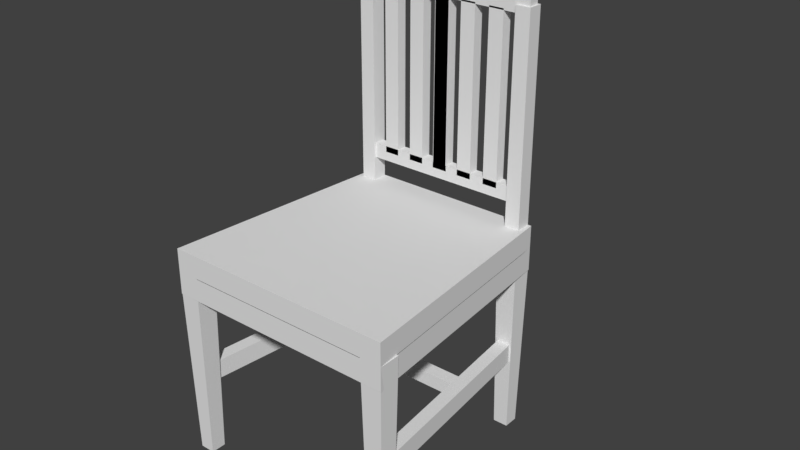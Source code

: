 # Source: chairs.blend  (saved by Blender 2.79.0; exported with 4.5.12 LTS)
import bpy
from mathutils import Matrix  # noqa: F401  (used for matrix-valued properties, if any)

bpy.ops.wm.read_factory_settings(use_empty=True)
scene = bpy.context.scene
scene.name = 'Scene'

# ---- collections
col_collection_1 = bpy.data.collections.new('Collection 1'); scene.collection.children.link(col_collection_1)
col_collection_1.hide_render = True
col_collection_1.hide_viewport = True
col_collection_2 = bpy.data.collections.new('Collection 2'); scene.collection.children.link(col_collection_2)

# ---- materials (node trees are filled in below, after node groups)
mat_chair_panton = bpy.data.materials.new('chair_panton')
mat_chair_panton.alpha_threshold = 0.0
mat_chair_panton.use_transparent_shadow = False
mat_chair_panton.diffuse_color = (0.8, 0.05896, 0.02959, 1.0)
mat_chair_panton.roughness = 0.5
mat_chair_panton.specular_intensity = 1.0
mat_chaise_bois = bpy.data.materials.new('chaise_bois')
mat_chaise_bois.alpha_threshold = 0.0
mat_chaise_bois.use_transparent_shadow = False
mat_chaise_bois.roughness = 0.5

# ---- material node trees

# ---- world
world_world = bpy.data.worlds.new('World'); scene.world = world_world
world_world.color = (0.05088, 0.05088, 0.05088)
world_world.use_sun_shadow = False
world_world.sun_shadow_jitter_overblur = 0.0
world_world.cycles.sampling_method = 'MANUAL'

# ---- meshes
me_plane_001 = bpy.data.meshes.new('Plane.001')
me_plane_001.from_pydata([(0.9336, -0.5315, 0.0), (0.7517, 0.1844, 0.0), (0.0, 0.1361, 0.1542), (0.0, 1.0, 0.0), (0.9336, 0.4243, 1.739), (0.0, 0.8076, 1.456), (0.5, -0.1669, 0.0), (0.5, 0.7494, 0.0), (0.4282, 0.8076, 1.556), (0.9336, -0.925, 0.8513), (0.9336, -0.7433, 1.52), (0.9336, -0.9724, 1.243), (0.0, -0.3206, 1.477), (0.0, -0.6367, 1.058), (0.0, -0.6195, 1.31), (0.5, -0.7306, 0.9847), (0.5, -0.4351, 1.543), (0.5, -0.7252, 1.311), (0.9336, -0.1414, 1.558), (0.5068, 0.2367, 1.362), (0.0, 0.3184, 1.206), (0.9336, -0.8672, 0.6383), (0.5, -0.4141, 0.6553), (0.0, -0.2256, 0.6428), (0.7551, 0.4243, 2.526), (0.0, 0.8076, 2.995), (0.4705, 0.8076, 2.888)], [], [(6, 0, 1, 7), (19, 20, 5, 8), (22, 23, 13, 15), (18, 19, 8, 4), (2, 6, 7, 3), (16, 10, 11, 17), (17, 11, 9, 15), (12, 16, 17, 14), (14, 17, 15, 13), (21, 22, 15, 9), (10, 16, 19, 18), (16, 12, 20, 19), (0, 6, 22, 21), (6, 2, 23, 22), (8, 5, 25, 26), (4, 8, 26, 24)])
me_plane_001.polygons.foreach_set('use_smooth', [True] * 16)
me_plane_001.use_remesh_preserve_volume = False
me_plane_001.use_remesh_preserve_attributes = False
me_plane_001.use_mirror_vertex_groups = False
me_plane_001.update()
me_plane = bpy.data.meshes.new('Plane')
me_plane.from_pydata([(0.9907, -0.3703, 0.1988), (0.8103, 0.1844, 0.1), (0.0, 0.3235, 0.5533), (0.0, 1.008, 0.3443), (1.004, 0.4787, 1.494), (0.0, 0.8866, 1.334), (0.5306, 0.04788, 0.384), (0.5164, 0.7564, 0.2058), (0.4688, 0.8865, 1.371), (0.988, -0.6196, 0.8629), (0.9633, -0.4286, 1.304), (0.9785, -0.6168, 1.085), (0.0, -0.3136, 1.379), (0.0, -0.3643, 1.091), (0.0, -0.3852, 1.26), (0.5406, -0.6445, 1.015), (0.5194, -0.4181, 1.446), (0.533, -0.6411, 1.268), (0.96, -0.1394, 1.332), (0.5406, 0.2457, 1.13), (0.0, 0.3254, 1.045), (0.9997, -0.5915, 0.6352), (0.5482, -0.3411, 0.7039), (0.0, -0.05622, 0.7799), (0.8252, 0.6795, 2.531), (0.0, 1.026, 2.995), (0.4967, 1.023, 2.89), (0.9336, -0.5315, 0.0), (0.8103, 0.1844, 0.0), (0.0, 0.1361, 0.1542), (0.0, 1.0, 0.0), (0.9336, 0.1537, 1.889), (0.0, 0.8076, 1.456), (0.5, -0.1669, 0.0), (0.5, 0.7494, 0.0), (0.4282, 0.8076, 1.556), (0.9336, -0.925, 0.8513), (0.9336, -0.7433, 1.52), (0.9336, -0.9724, 1.243), (0.0, -0.3206, 1.477), (0.0, -0.6367, 1.058), (0.0, -0.6195, 1.31), (0.5, -0.7306, 0.9847), (0.5, -0.4351, 1.543), (0.5, -0.7252, 1.311), (0.9336, -0.1414, 1.558), (0.5068, 0.2367, 1.362), (0.0, 0.3184, 1.206), (0.9336, -0.8672, 0.5212), (0.5, -0.4141, 0.6553), (0.0, -0.2256, 0.6428), (0.7551, 0.4243, 2.526), (0.0, 0.6663, 2.995), (0.4705, 0.6663, 2.888)], [], [(6, 0, 1, 7), (19, 20, 5, 8), (22, 23, 13, 15), (18, 19, 8, 4), (2, 6, 7, 3), (16, 10, 11, 17), (17, 11, 9, 15), (12, 16, 17, 14), (14, 17, 15, 13), (21, 22, 15, 9), (10, 16, 19, 18), (16, 12, 20, 19), (0, 6, 22, 21), (6, 2, 23, 22), (8, 5, 25, 26), (4, 8, 26, 24), (33, 34, 28, 27), (46, 35, 32, 47), (49, 42, 40, 50), (45, 31, 35, 46), (29, 30, 34, 33), (43, 44, 38, 37), (44, 42, 36, 38), (39, 41, 44, 43), (41, 40, 42, 44), (48, 36, 42, 49), (37, 45, 46, 43), (43, 46, 47, 39), (27, 48, 49, 33), (33, 49, 50, 29), (35, 53, 52, 32), (31, 51, 53, 35), (1, 0, 27, 28), (3, 7, 34, 30), (7, 1, 28, 34), (11, 10, 37, 38), (9, 11, 38, 36), (0, 21, 48, 27), (10, 18, 45, 37), (18, 4, 31, 45), (21, 9, 36, 48), (24, 26, 53, 51), (26, 25, 52, 53), (4, 24, 51, 31)])
me_plane.polygons.foreach_set('use_smooth', [True] * 44)
me_plane.materials.append(mat_chair_panton)
me_plane.use_remesh_preserve_volume = False
me_plane.use_remesh_preserve_attributes = False
me_plane.use_mirror_vertex_groups = False
me_plane.update()
me_plane_002 = bpy.data.meshes.new('Plane.002')
me_plane_002.from_pydata([(0.7732, -0.9152, 1.276), (0.6368, 0.6312, 1.276), (0.7732, -0.9152, 1.425), (0.6368, 0.6312, 1.425), (0.6531, -0.894, 0.0), (0.6319, -0.9152, 1.276), (0.6531, -0.795, 0.0), (0.6319, -0.7739, 1.276), (0.752, -0.894, 0.0), (0.7732, -0.9152, 1.276), (0.752, -0.795, 0.0), (0.7732, -0.7739, 1.276), (0.0, -0.9152, 1.276), (0.0, 0.6312, 1.276), (0.0, -0.9152, 1.425), (0.0, 0.6312, 1.425), (0.5154, 0.5111, 0.0), (0.4942, 0.4899, 1.276), (0.5154, 0.6101, 0.0), (0.4942, 0.6312, 1.276), (0.6144, 0.5111, 0.0), (0.6356, 0.4899, 1.276), (0.6144, 0.6101, 0.0), (0.6356, 0.6312, 1.276), (0.7732, -0.9152, 1.123), (0.6368, 0.6312, 1.123), (0.7732, -0.9152, 1.273), (0.6368, 0.6312, 1.273), (0.0, -0.9152, 1.123), (0.0, 0.6312, 1.123), (0.0, -0.9152, 1.273), (0.0, 0.6312, 1.273), (0.5231, 0.5034, 0.5026), (0.5231, 0.5034, 0.629), (0.6562, -0.7845, 0.5026), (0.6562, -0.7845, 0.629), (0.7431, -0.7755, 0.5026), (0.61, 0.5124, 0.5026), (0.7431, -0.7755, 0.629), (0.61, 0.5124, 0.629), (0.5969, -0.04486, 0.522), (0.5969, -0.04486, 0.6118), (0.5969, 0.04486, 0.522), (0.5969, 0.04486, 0.6118), (0.0, 0.04486, 0.522), (0.0, 0.04486, 0.6118), (0.0, -0.04486, 0.522), (0.0, -0.04486, 0.6118), (0.0, 0.6135, 1.682), (0.5154, 0.6281, 2.78), (0.6144, 0.6281, 2.78), (0.6144, 0.5291, 2.78), (0.5154, 0.5291, 2.78), (0.6144, 0.6281, 1.425), (0.6144, 0.5291, 1.425), (0.5154, 0.6281, 1.425), (0.5154, 0.5291, 1.425), (0.0, 0.6135, 1.583), (0.0, 0.5436, 1.583), (0.0, 0.5436, 1.682), (0.5237, 0.6135, 1.682), (0.5237, 0.5436, 1.682), (0.5237, 0.6135, 1.583), (0.5237, 0.5436, 1.583), (0.0, 0.6135, 2.914), (0.0, 0.6135, 2.73), (0.0, 0.5436, 2.73), (0.0, 0.5436, 2.914), (0.6032, 0.6135, 2.914), (0.6032, 0.5436, 2.914), (0.6032, 0.6135, 2.73), (0.6032, 0.5436, 2.73), (0.4297, 0.6135, 2.74), (0.3308, 0.6135, 2.74), (0.3308, 0.5436, 2.74), (0.4297, 0.5436, 2.74), (0.4297, 0.6135, 1.643), (0.4297, 0.5436, 1.643), (0.3308, 0.6135, 1.643), (0.3308, 0.5436, 1.643), (0.2346, 0.6135, 2.74), (0.1356, 0.6135, 2.74), (0.1356, 0.5436, 2.74), (0.2346, 0.5436, 2.74), (0.2346, 0.6135, 1.643), (0.2346, 0.5436, 1.643), (0.1356, 0.6135, 1.643), (0.1356, 0.5436, 1.643), (0.04795, 0.6135, 2.74), (-0.05103, 0.6135, 2.74), (-0.05103, 0.5436, 2.74), (0.04795, 0.5436, 2.74), (0.04795, 0.6135, 1.643), (0.04795, 0.5436, 1.643), (-0.05103, 0.6135, 1.643), (-0.05103, 0.5436, 1.643)], [], [(12, 13, 1, 0), (14, 2, 3, 15), (0, 1, 3, 2), (12, 0, 2, 14), (4, 5, 7, 6), (6, 7, 11, 10), (10, 11, 9, 8), (8, 9, 5, 4), (6, 10, 8, 4), (11, 7, 5, 9), (1, 13, 15, 3), (16, 17, 19, 18), (18, 19, 23, 22), (22, 23, 21, 20), (20, 21, 17, 16), (18, 22, 20, 16), (23, 19, 17, 21), (24, 25, 27, 26), (28, 24, 26, 30), (25, 29, 31, 27), (34, 35, 33, 32), (36, 37, 39, 38), (32, 33, 39, 37), (34, 32, 37, 36), (35, 34, 36, 38), (33, 35, 38, 39), (44, 45, 43, 42), (42, 43, 41, 40), (44, 42, 40, 46), (43, 45, 47, 41), (40, 41, 47, 46), (53, 50, 51, 54), (56, 52, 49, 55), (49, 52, 51, 50), (55, 53, 54, 56), (55, 49, 50, 53), (54, 51, 52, 56), (48, 57, 58, 59), (60, 61, 63, 62), (59, 58, 63, 61), (57, 48, 60, 62), (58, 57, 62, 63), (48, 59, 61, 60), (64, 65, 66, 67), (68, 69, 71, 70), (67, 66, 71, 69), (65, 64, 68, 70), (66, 65, 70, 71), (64, 67, 69, 68), (72, 73, 74, 75), (76, 77, 79, 78), (75, 74, 79, 77), (73, 72, 76, 78), (74, 73, 78, 79), (72, 75, 77, 76), (80, 81, 82, 83), (84, 85, 87, 86), (83, 82, 87, 85), (81, 80, 84, 86), (82, 81, 86, 87), (80, 83, 85, 84), (88, 89, 90, 91), (92, 93, 95, 94), (91, 90, 95, 93), (89, 88, 92, 94), (90, 89, 94, 95), (88, 91, 93, 92)])
_uv = me_plane_002.uv_layers.new(name='UVMap')
_uv.uv.foreach_set('vector', [0.0001021, 0.0001021, 0.8742, 0.02332, 0.7996, 0.1457, 0.1478, 0.1643, 0.1253, 0.2538, 0.1706, 0.1104, 0.8236, 0.1169, 0.9999, 0.2538, 0.1478, 0.1643, 0.7996, 0.1457, 0.8236, 0.1169, 0.1706, 0.1104, 0.0001021, 0.0001021, 0.1478, 0.1643, 0.1706, 0.1104, 0.1253, 0.2538, 0.0, 0.0, 1.0, 0.0, 1.0, 1.0, 0.0, 1.0, 0.0, 0.0, 1.0, 0.0, 1.0, 1.0, 0.0, 1.0, 0.0, 0.0, 1.0, 0.0, 1.0, 1.0, 0.0, 1.0, 0.0, 0.0, 1.0, 0.0, 1.0, 1.0, 0.0, 1.0, 0.0, 0.0, 1.0, 0.0, 1.0, 1.0, 0.0, 1.0, 0.0, 0.0, 1.0, 0.0, 1.0, 1.0, 0.0, 1.0, 0.7996, 0.1457, 0.8742, 0.02332, 0.9999, 0.2538, 0.8236, 0.1169, 0.0, 0.0, 1.0, 0.0, 1.0, 1.0, 0.0, 1.0, 0.0, 0.0, 1.0, 0.0, 1.0, 1.0, 0.0, 1.0, 0.0, 0.0, 1.0, 0.0, 1.0, 1.0, 0.0, 1.0, 0.0, 0.0, 1.0, 0.0, 1.0, 1.0, 0.0, 1.0, 0.0, 0.0, 1.0, 0.0, 1.0, 1.0, 0.0, 1.0, 0.0, 0.0, 1.0, 0.0, 1.0, 1.0, 0.0, 1.0, 0.2453, 0.3502, 0.7376, 0.3502, 0.7376, 0.3977, 0.2453, 0.3977, 0.0001021, 0.3502, 0.2453, 0.3502, 0.2453, 0.3977, 0.0001022, 0.3977, 0.7376, 0.3502, 0.9396, 0.3502, 0.9396, 0.3977, 0.7376, 0.3977, 0.0, 0.0, 1.0, 0.0, 1.0, 1.0, 0.0, 1.0, 0.0, 0.0, 1.0, 0.0, 1.0, 1.0, 0.0, 1.0, 0.0, 0.0, 1.0, 0.0, 1.0, 1.0, 0.0, 1.0, 0.0, 0.0, 1.0, 0.0, 1.0, 1.0, 0.0, 1.0, 0.0, 0.0, 1.0, 0.0, 1.0, 1.0, 0.0, 1.0, 0.0, 0.0, 1.0, 0.0, 1.0, 1.0, 0.0, 1.0, 0.07959, 0.2616, 0.05913, 0.2654, 0.938, 0.3374, 0.9232, 0.3424, 0.9232, 0.3424, 0.938, 0.3374, 0.9777, 0.3476, 0.9367, 0.35, 0.07959, 0.2616, 0.9232, 0.3424, 0.9367, 0.35, 0.06022, 0.254, 0.938, 0.3374, 0.05913, 0.2654, 0.0001021, 0.254, 0.9777, 0.3476, 0.9367, 0.35, 0.9777, 0.3476, 0.0001021, 0.254, 0.06022, 0.254, 0.0, 0.0, 1.0, 0.0, 1.0, 1.0, 0.0, 1.0, 0.0, 0.0, 1.0, 0.0, 1.0, 1.0, 0.0, 1.0, 0.0, 0.0, 1.0, 0.0, 1.0, 1.0, 0.0, 1.0, 0.0, 0.0, 1.0, 0.0, 1.0, 1.0, 0.0, 1.0, 0.0, 0.0, 1.0, 0.0, 1.0, 1.0, 0.0, 1.0, 0.0, 0.0, 1.0, 0.0, 1.0, 1.0, 0.0, 1.0, 0.0, 0.0, 1.0, 0.0, 1.0, 1.0, 0.0, 1.0, 0.0, 0.0, 1.0, 0.0, 1.0, 1.0, 0.0, 1.0, 0.0, 0.0, 1.0, 0.0, 1.0, 1.0, 0.0, 1.0, 0.0, 0.0, 1.0, 0.0, 1.0, 1.0, 0.0, 1.0, 0.0, 0.0, 1.0, 0.0, 1.0, 1.0, 0.0, 1.0, 0.0, 0.0, 1.0, 0.0, 1.0, 1.0, 0.0, 1.0, 0.0, 0.0, 1.0, 0.0, 1.0, 1.0, 0.0, 1.0, 0.0, 0.0, 1.0, 0.0, 1.0, 1.0, 0.0, 1.0, 0.0, 0.0, 1.0, 0.0, 1.0, 1.0, 0.0, 1.0, 0.0, 0.0, 1.0, 0.0, 1.0, 1.0, 0.0, 1.0, 0.0, 0.0, 1.0, 0.0, 1.0, 1.0, 0.0, 1.0, 0.0, 0.0, 1.0, 0.0, 1.0, 1.0, 0.0, 1.0, 0.0, 0.0, 1.0, 0.0, 1.0, 1.0, 0.0, 1.0, 0.0, 0.0, 1.0, 0.0, 1.0, 1.0, 0.0, 1.0, 0.0, 0.0, 1.0, 0.0, 1.0, 1.0, 0.0, 1.0, 0.0, 0.0, 1.0, 0.0, 1.0, 1.0, 0.0, 1.0, 0.0, 0.0, 1.0, 0.0, 1.0, 1.0, 0.0, 1.0, 0.0, 0.0, 1.0, 0.0, 1.0, 1.0, 0.0, 1.0, 0.0, 0.0, 1.0, 0.0, 1.0, 1.0, 0.0, 1.0, 0.0, 0.0, 1.0, 0.0, 1.0, 1.0, 0.0, 1.0, 0.0, 0.0, 1.0, 0.0, 1.0, 1.0, 0.0, 1.0, 0.0, 0.0, 1.0, 0.0, 1.0, 1.0, 0.0, 1.0, 0.0, 0.0, 1.0, 0.0, 1.0, 1.0, 0.0, 1.0, 0.0, 0.0, 1.0, 0.0, 1.0, 1.0, 0.0, 1.0, 0.0, 0.0, 1.0, 0.0, 1.0, 1.0, 0.0, 1.0, 0.0, 0.0, 1.0, 0.0, 1.0, 1.0, 0.0, 1.0, 0.0, 0.0, 1.0, 0.0, 1.0, 1.0, 0.0, 1.0, 0.0, 0.0, 1.0, 0.0, 1.0, 1.0, 0.0, 1.0, 0.0, 0.0, 1.0, 0.0, 1.0, 1.0, 0.0, 1.0, 0.0, 0.0, 1.0, 0.0, 1.0, 1.0, 0.0, 1.0])
me_plane_002.materials.append(mat_chaise_bois)
me_plane_002.use_remesh_preserve_volume = False
me_plane_002.use_remesh_preserve_attributes = False
me_plane_002.use_mirror_vertex_groups = False
me_plane_002.update()

# ---- objects
ob_chaise_panton_001 = bpy.data.objects.new('Chaise Panton.001', me_plane_001)
ob_chaise_panton = bpy.data.objects.new('Chaise Panton', me_plane)
ob_chaise_bois = bpy.data.objects.new('Chaise Bois', me_plane_002)

# ---- transforms, parenting, visibility, modifiers, constraints
ob_chaise_panton_001.location = (4.0, 0.0, 0.0)
ob_chaise_panton_001.lineart.crease_threshold = 0.0
_m = ob_chaise_panton_001.modifiers.new('Mirror', 'MIRROR')
_m = ob_chaise_panton_001.modifiers.new('Subsurf', 'SUBSURF')
_m.uv_smooth = 'PRESERVE_CORNERS'
_m.quality = 2
_m.levels = 2
_m.show_only_control_edges = False
_m = ob_chaise_panton_001.modifiers.new('Solidify', 'SOLIDIFY')
_m.thickness = -0.1
_m.nonmanifold_thickness_mode = 'FIXED'
_m.nonmanifold_merge_threshold = 0.0003
ob_chaise_panton.location = (0.0, 0.0, 0.0)
ob_chaise_panton.lineart.crease_threshold = 0.0
_m = ob_chaise_panton.modifiers.new('Mirror', 'MIRROR')
_m = ob_chaise_panton.modifiers.new('Subsurf', 'SUBSURF')
_m.uv_smooth = 'PRESERVE_CORNERS'
_m.quality = 2
_m.levels = 2
_m.show_only_control_edges = False
ob_chaise_bois.location = (0.0, 0.0, 0.0)
ob_chaise_bois.lineart.crease_threshold = 0.0
_m = ob_chaise_bois.modifiers.new('Mirror', 'MIRROR')

# ---- collection membership
col_collection_1.objects.link(ob_chaise_panton_001)
col_collection_1.objects.link(ob_chaise_panton)
col_collection_2.objects.link(ob_chaise_bois)

# ---- scene / render settings (as saved in the file)
scene.frame_start = 1; scene.frame_end = 250; scene.frame_set(1)
scene.render.engine = 'BLENDER_EEVEE_NEXT'
scene.render.resolution_percentage = 50
scene.render.dither_intensity = 0.0
scene.cycles.use_denoising = False
scene.cycles.samples = 128
scene.cycles.sampling_pattern = 'TABULATED_SOBOL'
scene.cycles.use_adaptive_sampling = False
scene.cycles.use_light_tree = False
scene.cycles.blur_glossy = 0.0
scene.cycles.sample_clamp_indirect = 0.0
scene.view_settings.view_transform = 'Standard'
bpy.context.view_layer.update()

# ---- added for rendering (the .blend has no active camera and no usable light): camera, sun
cam_auto = bpy.data.cameras.new('AutoCamera')
cam_auto.lens = 50.0
cam_auto.sensor_width = 36.0
cam_auto.clip_end = 1000.0
ob_auto_camera = bpy.data.objects.new('AutoCamera', cam_auto)
scene.collection.objects.link(ob_auto_camera)
ob_auto_camera.location = (3.83045, -4.43129, 4.46985)
ob_auto_camera.rotation_euler = (1.09748, -7.21219e-08, 0.694738)
scene.camera = ob_auto_camera
light_auto_sun = bpy.data.lights.new('AutoSun', 'SUN')
light_auto_sun.energy = 3.0
light_auto_sun.angle = 0.0523599
ob_auto_sun = bpy.data.objects.new('AutoSun', light_auto_sun)
scene.collection.objects.link(ob_auto_sun)
ob_auto_sun.rotation_euler = (0.872665, 0.174533, 0.523599)
bpy.context.view_layer.update()
